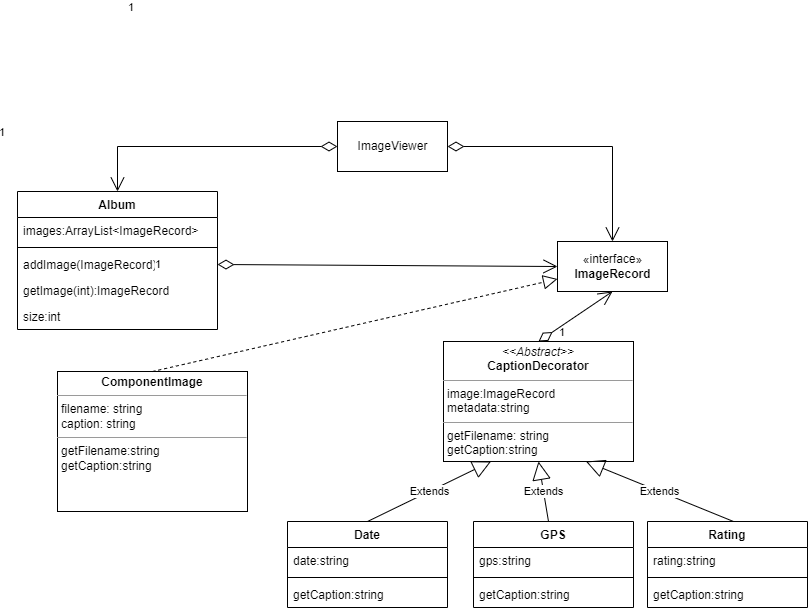

The diagram above was exported from draw.io. Its source (the exported page's mxGraphModel, read from the mxfile embedded in the PNG):
<mxGraphModel dx="1422" dy="1923" grid="1" gridSize="10" guides="1" tooltips="1" connect="1" arrows="1" fold="1" page="1" pageScale="1" pageWidth="827" pageHeight="1169" math="0" shadow="0">
  <root>
    <mxCell id="0" />
    <mxCell id="1" parent="0" />
    <mxCell id="9WPJ0Qe4X_4bZGU2L6pA-2" value="Album" style="swimlane;fontStyle=1;align=center;verticalAlign=top;childLayout=stackLayout;horizontal=1;startSize=26;horizontalStack=0;resizeParent=1;resizeParentMax=0;resizeLast=0;collapsible=1;marginBottom=0;" parent="1" vertex="1">
      <mxGeometry x="30" y="110" width="200" height="138" as="geometry">
        <mxRectangle x="280" y="180" width="70" height="26" as="alternateBounds" />
      </mxGeometry>
    </mxCell>
    <mxCell id="9WPJ0Qe4X_4bZGU2L6pA-3" value="images:ArrayList&lt;ImageRecord&gt; " style="text;strokeColor=none;fillColor=none;align=left;verticalAlign=top;spacingLeft=4;spacingRight=4;overflow=hidden;rotatable=0;points=[[0,0.5],[1,0.5]];portConstraint=eastwest;" parent="9WPJ0Qe4X_4bZGU2L6pA-2" vertex="1">
      <mxGeometry y="26" width="200" height="26" as="geometry" />
    </mxCell>
    <mxCell id="9WPJ0Qe4X_4bZGU2L6pA-4" value="" style="line;strokeWidth=1;fillColor=none;align=left;verticalAlign=middle;spacingTop=-1;spacingLeft=3;spacingRight=3;rotatable=0;labelPosition=right;points=[];portConstraint=eastwest;" parent="9WPJ0Qe4X_4bZGU2L6pA-2" vertex="1">
      <mxGeometry y="52" width="200" height="8" as="geometry" />
    </mxCell>
    <mxCell id="9WPJ0Qe4X_4bZGU2L6pA-5" value="addImage(ImageRecord)" style="text;strokeColor=none;fillColor=none;align=left;verticalAlign=top;spacingLeft=4;spacingRight=4;overflow=hidden;rotatable=0;points=[[0,0.5],[1,0.5]];portConstraint=eastwest;" parent="9WPJ0Qe4X_4bZGU2L6pA-2" vertex="1">
      <mxGeometry y="60" width="200" height="26" as="geometry" />
    </mxCell>
    <mxCell id="9WPJ0Qe4X_4bZGU2L6pA-7" value="getImage(int):ImageRecord" style="text;strokeColor=none;fillColor=none;align=left;verticalAlign=top;spacingLeft=4;spacingRight=4;overflow=hidden;rotatable=0;points=[[0,0.5],[1,0.5]];portConstraint=eastwest;" parent="9WPJ0Qe4X_4bZGU2L6pA-2" vertex="1">
      <mxGeometry y="86" width="200" height="26" as="geometry" />
    </mxCell>
    <mxCell id="9WPJ0Qe4X_4bZGU2L6pA-8" value="size:int" style="text;strokeColor=none;fillColor=none;align=left;verticalAlign=top;spacingLeft=4;spacingRight=4;overflow=hidden;rotatable=0;points=[[0,0.5],[1,0.5]];portConstraint=eastwest;" parent="9WPJ0Qe4X_4bZGU2L6pA-2" vertex="1">
      <mxGeometry y="112" width="200" height="26" as="geometry" />
    </mxCell>
    <mxCell id="9WPJ0Qe4X_4bZGU2L6pA-10" value="ImageViewer" style="html=1;" parent="1" vertex="1">
      <mxGeometry x="350" y="40" width="110" height="50" as="geometry" />
    </mxCell>
    <mxCell id="9WPJ0Qe4X_4bZGU2L6pA-21" value="&lt;p style=&quot;margin: 0px ; margin-top: 4px ; text-align: center&quot;&gt;&lt;b&gt;ComponentImage&lt;/b&gt;&lt;/p&gt;&lt;hr size=&quot;1&quot;&gt;&lt;p style=&quot;margin: 0px ; margin-left: 4px&quot;&gt;filename: string&lt;br&gt;caption: string&lt;br&gt;&lt;/p&gt;&lt;hr size=&quot;1&quot;&gt;&lt;p style=&quot;margin: 0px ; margin-left: 4px&quot;&gt;getFilename:string&lt;br&gt;getCaption:string&lt;br&gt;&lt;/p&gt;" style="verticalAlign=top;align=left;overflow=fill;fontSize=12;fontFamily=Helvetica;html=1;" parent="1" vertex="1">
      <mxGeometry x="70" y="290" width="190" height="140" as="geometry" />
    </mxCell>
    <mxCell id="9WPJ0Qe4X_4bZGU2L6pA-23" value="1" style="endArrow=open;html=1;endSize=12;startArrow=diamondThin;startSize=14;startFill=0;edgeStyle=orthogonalEdgeStyle;align=left;verticalAlign=bottom;rounded=0;entryX=0.5;entryY=0;entryDx=0;entryDy=0;exitX=0;exitY=0.5;exitDx=0;exitDy=0;" parent="1" source="9WPJ0Qe4X_4bZGU2L6pA-10" target="9WPJ0Qe4X_4bZGU2L6pA-2" edge="1">
      <mxGeometry x="0.5918" y="-130" relative="1" as="geometry">
        <mxPoint x="270" y="60" as="sourcePoint" />
        <mxPoint x="370" y="90" as="targetPoint" />
        <mxPoint as="offset" />
      </mxGeometry>
    </mxCell>
    <mxCell id="9WPJ0Qe4X_4bZGU2L6pA-24" value="1" style="endArrow=open;html=1;endSize=12;startArrow=diamondThin;startSize=14;startFill=0;edgeStyle=orthogonalEdgeStyle;align=left;verticalAlign=bottom;rounded=0;exitX=1;exitY=0.5;exitDx=0;exitDy=0;entryX=0.5;entryY=0;entryDx=0;entryDy=0;" parent="1" source="9WPJ0Qe4X_4bZGU2L6pA-10" target="FPZcvrGlM2x4gNCZ7wZR-1" edge="1">
      <mxGeometry x="1" y="-114" relative="1" as="geometry">
        <mxPoint x="520" y="70" as="sourcePoint" />
        <mxPoint x="530" y="100" as="targetPoint" />
        <mxPoint x="59" y="100" as="offset" />
        <Array as="points">
          <mxPoint x="625" y="65" />
        </Array>
      </mxGeometry>
    </mxCell>
    <mxCell id="9WPJ0Qe4X_4bZGU2L6pA-25" value="1" style="endArrow=open;html=1;endSize=12;startArrow=diamondThin;startSize=14;startFill=0;align=left;verticalAlign=bottom;rounded=0;exitX=1;exitY=0.5;exitDx=0;exitDy=0;entryX=0;entryY=0.5;entryDx=0;entryDy=0;" parent="1" source="9WPJ0Qe4X_4bZGU2L6pA-5" target="FPZcvrGlM2x4gNCZ7wZR-1" edge="1">
      <mxGeometry x="-1" y="252" relative="1" as="geometry">
        <mxPoint x="430" y="280" as="sourcePoint" />
        <mxPoint x="350" y="230" as="targetPoint" />
        <mxPoint x="-221" y="129" as="offset" />
      </mxGeometry>
    </mxCell>
    <mxCell id="9WPJ0Qe4X_4bZGU2L6pA-26" value="&lt;p style=&quot;margin: 0px ; margin-top: 4px ; text-align: center&quot;&gt;&lt;i&gt;&amp;lt;&amp;lt;Abstract&amp;gt;&amp;gt;&lt;/i&gt;&lt;br&gt;&lt;b&gt;CaptionDecorator&lt;/b&gt;&lt;/p&gt;&lt;hr size=&quot;1&quot;&gt;&lt;p style=&quot;margin: 0px ; margin-left: 4px&quot;&gt;image:ImageRecord&lt;/p&gt;&lt;p style=&quot;margin: 0px ; margin-left: 4px&quot;&gt;metadata:string&lt;/p&gt;&lt;hr size=&quot;1&quot;&gt;&lt;p style=&quot;margin: 0px ; margin-left: 4px&quot;&gt;getFilename: string&lt;/p&gt;&lt;p style=&quot;margin: 0px ; margin-left: 4px&quot;&gt;getCaption:string&lt;br&gt;&lt;/p&gt;&lt;p style=&quot;margin: 0px ; margin-left: 4px&quot;&gt;&lt;br&gt;&lt;/p&gt;&lt;div&gt;&lt;br&gt;&lt;/div&gt;" style="verticalAlign=top;align=left;overflow=fill;fontSize=12;fontFamily=Helvetica;html=1;" parent="1" vertex="1">
      <mxGeometry x="456" y="260" width="190" height="120" as="geometry" />
    </mxCell>
    <mxCell id="9WPJ0Qe4X_4bZGU2L6pA-40" value="Extends" style="endArrow=block;endSize=16;endFill=0;html=1;rounded=0;exitX=0.5;exitY=0;exitDx=0;exitDy=0;entryX=0.25;entryY=1;entryDx=0;entryDy=0;" parent="1" edge="1">
      <mxGeometry width="160" relative="1" as="geometry">
        <mxPoint x="380" y="440" as="sourcePoint" />
        <mxPoint x="503.5" y="380" as="targetPoint" />
      </mxGeometry>
    </mxCell>
    <mxCell id="9WPJ0Qe4X_4bZGU2L6pA-41" value="Extends" style="endArrow=block;endSize=16;endFill=0;html=1;rounded=0;exitX=0.5;exitY=0;exitDx=0;exitDy=0;entryX=0.5;entryY=1;entryDx=0;entryDy=0;" parent="1" edge="1">
      <mxGeometry width="160" relative="1" as="geometry">
        <mxPoint x="561" y="440" as="sourcePoint" />
        <mxPoint x="551" y="380" as="targetPoint" />
      </mxGeometry>
    </mxCell>
    <mxCell id="9WPJ0Qe4X_4bZGU2L6pA-42" value="Extends" style="endArrow=block;endSize=16;endFill=0;html=1;rounded=0;exitX=0.5;exitY=0;exitDx=0;exitDy=0;entryX=0.75;entryY=1;entryDx=0;entryDy=0;" parent="1" edge="1">
      <mxGeometry width="160" relative="1" as="geometry">
        <mxPoint x="746" y="440" as="sourcePoint" />
        <mxPoint x="598.5" y="380" as="targetPoint" />
      </mxGeometry>
    </mxCell>
    <mxCell id="FPZcvrGlM2x4gNCZ7wZR-1" value="«interface»&lt;br&gt;&lt;b&gt;ImageRecord&lt;/b&gt;" style="html=1;" vertex="1" parent="1">
      <mxGeometry x="570" y="160" width="110" height="50" as="geometry" />
    </mxCell>
    <mxCell id="FPZcvrGlM2x4gNCZ7wZR-3" value="1" style="endArrow=open;html=1;endSize=12;startArrow=diamondThin;startSize=14;startFill=0;align=left;verticalAlign=bottom;rounded=0;exitX=0.5;exitY=0;exitDx=0;exitDy=0;entryX=0.5;entryY=1;entryDx=0;entryDy=0;" edge="1" parent="1" source="9WPJ0Qe4X_4bZGU2L6pA-26" target="FPZcvrGlM2x4gNCZ7wZR-1">
      <mxGeometry x="-1" y="265" relative="1" as="geometry">
        <mxPoint x="380" y="280" as="sourcePoint" />
        <mxPoint x="680" y="262" as="targetPoint" />
        <mxPoint x="-237" y="152" as="offset" />
      </mxGeometry>
    </mxCell>
    <mxCell id="FPZcvrGlM2x4gNCZ7wZR-6" value="" style="endArrow=block;dashed=1;endFill=0;endSize=12;html=1;rounded=0;entryX=0;entryY=0.75;entryDx=0;entryDy=0;exitX=0.5;exitY=0;exitDx=0;exitDy=0;" edge="1" parent="1" source="9WPJ0Qe4X_4bZGU2L6pA-21" target="FPZcvrGlM2x4gNCZ7wZR-1">
      <mxGeometry width="160" relative="1" as="geometry">
        <mxPoint x="210" y="270" as="sourcePoint" />
        <mxPoint x="370" y="270" as="targetPoint" />
      </mxGeometry>
    </mxCell>
    <mxCell id="FPZcvrGlM2x4gNCZ7wZR-8" value="Date" style="swimlane;fontStyle=1;align=center;verticalAlign=top;childLayout=stackLayout;horizontal=1;startSize=26;horizontalStack=0;resizeParent=1;resizeParentMax=0;resizeLast=0;collapsible=1;marginBottom=0;" vertex="1" parent="1">
      <mxGeometry x="300" y="440" width="160" height="86" as="geometry" />
    </mxCell>
    <mxCell id="FPZcvrGlM2x4gNCZ7wZR-9" value="date:string" style="text;strokeColor=none;fillColor=none;align=left;verticalAlign=top;spacingLeft=4;spacingRight=4;overflow=hidden;rotatable=0;points=[[0,0.5],[1,0.5]];portConstraint=eastwest;" vertex="1" parent="FPZcvrGlM2x4gNCZ7wZR-8">
      <mxGeometry y="26" width="160" height="26" as="geometry" />
    </mxCell>
    <mxCell id="FPZcvrGlM2x4gNCZ7wZR-10" value="" style="line;strokeWidth=1;fillColor=none;align=left;verticalAlign=middle;spacingTop=-1;spacingLeft=3;spacingRight=3;rotatable=0;labelPosition=right;points=[];portConstraint=eastwest;" vertex="1" parent="FPZcvrGlM2x4gNCZ7wZR-8">
      <mxGeometry y="52" width="160" height="8" as="geometry" />
    </mxCell>
    <mxCell id="FPZcvrGlM2x4gNCZ7wZR-11" value="getCaption:string" style="text;strokeColor=none;fillColor=none;align=left;verticalAlign=top;spacingLeft=4;spacingRight=4;overflow=hidden;rotatable=0;points=[[0,0.5],[1,0.5]];portConstraint=eastwest;" vertex="1" parent="FPZcvrGlM2x4gNCZ7wZR-8">
      <mxGeometry y="60" width="160" height="26" as="geometry" />
    </mxCell>
    <mxCell id="FPZcvrGlM2x4gNCZ7wZR-12" value="GPS" style="swimlane;fontStyle=1;align=center;verticalAlign=top;childLayout=stackLayout;horizontal=1;startSize=26;horizontalStack=0;resizeParent=1;resizeParentMax=0;resizeLast=0;collapsible=1;marginBottom=0;" vertex="1" parent="1">
      <mxGeometry x="486" y="440" width="160" height="86" as="geometry" />
    </mxCell>
    <mxCell id="FPZcvrGlM2x4gNCZ7wZR-13" value="gps:string" style="text;strokeColor=none;fillColor=none;align=left;verticalAlign=top;spacingLeft=4;spacingRight=4;overflow=hidden;rotatable=0;points=[[0,0.5],[1,0.5]];portConstraint=eastwest;" vertex="1" parent="FPZcvrGlM2x4gNCZ7wZR-12">
      <mxGeometry y="26" width="160" height="26" as="geometry" />
    </mxCell>
    <mxCell id="FPZcvrGlM2x4gNCZ7wZR-14" value="" style="line;strokeWidth=1;fillColor=none;align=left;verticalAlign=middle;spacingTop=-1;spacingLeft=3;spacingRight=3;rotatable=0;labelPosition=right;points=[];portConstraint=eastwest;" vertex="1" parent="FPZcvrGlM2x4gNCZ7wZR-12">
      <mxGeometry y="52" width="160" height="8" as="geometry" />
    </mxCell>
    <mxCell id="FPZcvrGlM2x4gNCZ7wZR-15" value="getCaption:string" style="text;strokeColor=none;fillColor=none;align=left;verticalAlign=top;spacingLeft=4;spacingRight=4;overflow=hidden;rotatable=0;points=[[0,0.5],[1,0.5]];portConstraint=eastwest;" vertex="1" parent="FPZcvrGlM2x4gNCZ7wZR-12">
      <mxGeometry y="60" width="160" height="26" as="geometry" />
    </mxCell>
    <mxCell id="FPZcvrGlM2x4gNCZ7wZR-16" value="Rating" style="swimlane;fontStyle=1;align=center;verticalAlign=top;childLayout=stackLayout;horizontal=1;startSize=26;horizontalStack=0;resizeParent=1;resizeParentMax=0;resizeLast=0;collapsible=1;marginBottom=0;" vertex="1" parent="1">
      <mxGeometry x="660" y="440" width="160" height="86" as="geometry" />
    </mxCell>
    <mxCell id="FPZcvrGlM2x4gNCZ7wZR-17" value="rating:string" style="text;strokeColor=none;fillColor=none;align=left;verticalAlign=top;spacingLeft=4;spacingRight=4;overflow=hidden;rotatable=0;points=[[0,0.5],[1,0.5]];portConstraint=eastwest;" vertex="1" parent="FPZcvrGlM2x4gNCZ7wZR-16">
      <mxGeometry y="26" width="160" height="26" as="geometry" />
    </mxCell>
    <mxCell id="FPZcvrGlM2x4gNCZ7wZR-18" value="" style="line;strokeWidth=1;fillColor=none;align=left;verticalAlign=middle;spacingTop=-1;spacingLeft=3;spacingRight=3;rotatable=0;labelPosition=right;points=[];portConstraint=eastwest;" vertex="1" parent="FPZcvrGlM2x4gNCZ7wZR-16">
      <mxGeometry y="52" width="160" height="8" as="geometry" />
    </mxCell>
    <mxCell id="FPZcvrGlM2x4gNCZ7wZR-19" value="getCaption:string" style="text;strokeColor=none;fillColor=none;align=left;verticalAlign=top;spacingLeft=4;spacingRight=4;overflow=hidden;rotatable=0;points=[[0,0.5],[1,0.5]];portConstraint=eastwest;" vertex="1" parent="FPZcvrGlM2x4gNCZ7wZR-16">
      <mxGeometry y="60" width="160" height="26" as="geometry" />
    </mxCell>
  </root>
</mxGraphModel>